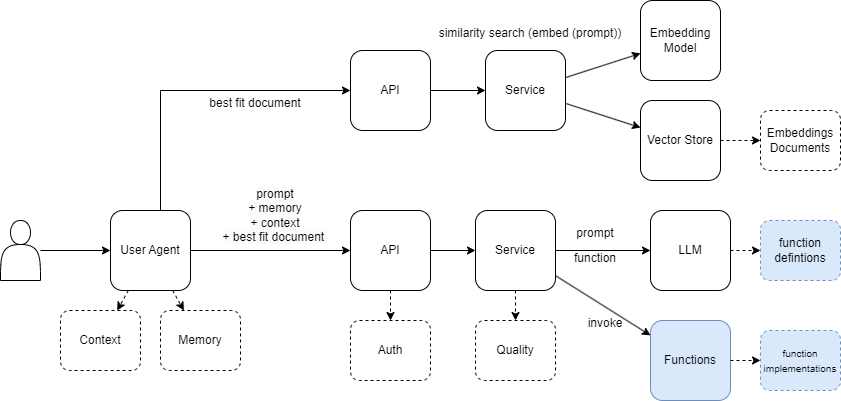

The diagram above was exported from draw.io. Its source (the exported page's mxGraphModel, read from the mxfile embedded in the PNG):
<mxGraphModel dx="726" dy="-727" grid="1" gridSize="10" guides="1" tooltips="1" connect="1" arrows="1" fold="1" page="1" pageScale="1" pageWidth="850" pageHeight="1100" math="0" shadow="0">
  <root>
    <mxCell id="0" />
    <mxCell id="1" parent="0" />
    <mxCell id="nJXbT9FgGnLmUq8w1Ts0-76" value="" style="shape=actor;whiteSpace=wrap;html=1;" parent="1" vertex="1">
      <mxGeometry x="70" y="1330" width="40" height="60" as="geometry" />
    </mxCell>
    <mxCell id="nJXbT9FgGnLmUq8w1Ts0-77" value="User Agent" style="rounded=1;whiteSpace=wrap;html=1;" parent="1" vertex="1">
      <mxGeometry x="180" y="1320" width="80" height="80" as="geometry" />
    </mxCell>
    <mxCell id="nJXbT9FgGnLmUq8w1Ts0-78" value="API" style="rounded=1;whiteSpace=wrap;html=1;" parent="1" vertex="1">
      <mxGeometry x="420" y="1320" width="80" height="80" as="geometry" />
    </mxCell>
    <mxCell id="nJXbT9FgGnLmUq8w1Ts0-79" value="LLM" style="rounded=1;whiteSpace=wrap;html=1;" parent="1" vertex="1">
      <mxGeometry x="720" y="1320" width="80" height="80" as="geometry" />
    </mxCell>
    <mxCell id="nJXbT9FgGnLmUq8w1Ts0-80" value="Service" style="rounded=1;whiteSpace=wrap;html=1;" parent="1" vertex="1">
      <mxGeometry x="545" y="1320" width="80" height="80" as="geometry" />
    </mxCell>
    <mxCell id="nJXbT9FgGnLmUq8w1Ts0-81" value="" style="endArrow=classic;html=1;rounded=0;" parent="1" source="nJXbT9FgGnLmUq8w1Ts0-76" target="nJXbT9FgGnLmUq8w1Ts0-77" edge="1">
      <mxGeometry width="50" height="50" relative="1" as="geometry">
        <mxPoint x="390" y="1420" as="sourcePoint" />
        <mxPoint x="440" y="1370" as="targetPoint" />
      </mxGeometry>
    </mxCell>
    <mxCell id="nJXbT9FgGnLmUq8w1Ts0-82" value="" style="endArrow=classic;html=1;rounded=0;" parent="1" source="nJXbT9FgGnLmUq8w1Ts0-77" target="nJXbT9FgGnLmUq8w1Ts0-78" edge="1">
      <mxGeometry width="50" height="50" relative="1" as="geometry">
        <mxPoint x="190" y="1370" as="sourcePoint" />
        <mxPoint x="230" y="1370" as="targetPoint" />
      </mxGeometry>
    </mxCell>
    <mxCell id="nJXbT9FgGnLmUq8w1Ts0-83" value="" style="endArrow=classic;html=1;rounded=0;" parent="1" source="nJXbT9FgGnLmUq8w1Ts0-78" target="nJXbT9FgGnLmUq8w1Ts0-80" edge="1">
      <mxGeometry width="50" height="50" relative="1" as="geometry">
        <mxPoint x="390" y="1370" as="sourcePoint" />
        <mxPoint x="430" y="1370" as="targetPoint" />
      </mxGeometry>
    </mxCell>
    <mxCell id="nJXbT9FgGnLmUq8w1Ts0-84" value="" style="endArrow=classic;html=1;rounded=0;" parent="1" source="nJXbT9FgGnLmUq8w1Ts0-80" target="nJXbT9FgGnLmUq8w1Ts0-79" edge="1">
      <mxGeometry width="50" height="50" relative="1" as="geometry">
        <mxPoint x="510" y="1370" as="sourcePoint" />
        <mxPoint x="555" y="1370" as="targetPoint" />
      </mxGeometry>
    </mxCell>
    <mxCell id="nJXbT9FgGnLmUq8w1Ts0-85" value="Memory" style="rounded=1;whiteSpace=wrap;html=1;dashed=1;" parent="1" vertex="1">
      <mxGeometry x="230" y="1420" width="80" height="60" as="geometry" />
    </mxCell>
    <mxCell id="nJXbT9FgGnLmUq8w1Ts0-86" value="" style="endArrow=classic;html=1;rounded=0;entryX=0.5;entryY=0;entryDx=0;entryDy=0;strokeColor=none;" parent="1" source="nJXbT9FgGnLmUq8w1Ts0-77" target="nJXbT9FgGnLmUq8w1Ts0-85" edge="1">
      <mxGeometry width="50" height="50" relative="1" as="geometry">
        <mxPoint x="150" y="1370" as="sourcePoint" />
        <mxPoint x="190" y="1370" as="targetPoint" />
      </mxGeometry>
    </mxCell>
    <mxCell id="nJXbT9FgGnLmUq8w1Ts0-87" value="" style="endArrow=classic;html=1;rounded=0;dashed=1;" parent="1" source="nJXbT9FgGnLmUq8w1Ts0-77" target="nJXbT9FgGnLmUq8w1Ts0-85" edge="1">
      <mxGeometry width="50" height="50" relative="1" as="geometry">
        <mxPoint x="150" y="1370" as="sourcePoint" />
        <mxPoint x="190" y="1370" as="targetPoint" />
      </mxGeometry>
    </mxCell>
    <mxCell id="nJXbT9FgGnLmUq8w1Ts0-88" value="Auth" style="rounded=1;whiteSpace=wrap;html=1;dashed=1;" parent="1" vertex="1">
      <mxGeometry x="420" y="1430" width="80" height="60" as="geometry" />
    </mxCell>
    <mxCell id="nJXbT9FgGnLmUq8w1Ts0-89" value="" style="endArrow=classic;html=1;rounded=0;dashed=1;" parent="1" source="nJXbT9FgGnLmUq8w1Ts0-78" target="nJXbT9FgGnLmUq8w1Ts0-88" edge="1">
      <mxGeometry width="50" height="50" relative="1" as="geometry">
        <mxPoint x="456.66666666666674" y="1380" as="sourcePoint" />
        <mxPoint x="430" y="1370" as="targetPoint" />
      </mxGeometry>
    </mxCell>
    <mxCell id="nJXbT9FgGnLmUq8w1Ts0-90" value="Quality" style="rounded=1;whiteSpace=wrap;html=1;dashed=1;" parent="1" vertex="1">
      <mxGeometry x="545" y="1430" width="80" height="60" as="geometry" />
    </mxCell>
    <mxCell id="nJXbT9FgGnLmUq8w1Ts0-91" value="" style="endArrow=classic;html=1;rounded=0;dashed=1;" parent="1" source="nJXbT9FgGnLmUq8w1Ts0-80" target="nJXbT9FgGnLmUq8w1Ts0-90" edge="1">
      <mxGeometry width="50" height="50" relative="1" as="geometry">
        <mxPoint x="550.0014285714285" y="1370" as="sourcePoint" />
        <mxPoint x="566.4300000000001" y="1380" as="targetPoint" />
      </mxGeometry>
    </mxCell>
    <mxCell id="nJXbT9FgGnLmUq8w1Ts0-92" value="Context" style="rounded=1;whiteSpace=wrap;html=1;dashed=1;" parent="1" vertex="1">
      <mxGeometry x="130" y="1420" width="80" height="60" as="geometry" />
    </mxCell>
    <mxCell id="nJXbT9FgGnLmUq8w1Ts0-93" value="" style="endArrow=classic;html=1;rounded=0;dashed=1;" parent="1" source="nJXbT9FgGnLmUq8w1Ts0-77" target="nJXbT9FgGnLmUq8w1Ts0-92" edge="1">
      <mxGeometry width="50" height="50" relative="1" as="geometry">
        <mxPoint x="230" y="1410" as="sourcePoint" />
        <mxPoint x="230" y="1490" as="targetPoint" />
      </mxGeometry>
    </mxCell>
    <mxCell id="nJXbT9FgGnLmUq8w1Ts0-94" value="API" style="rounded=1;whiteSpace=wrap;html=1;" parent="1" vertex="1">
      <mxGeometry x="420" y="1160" width="80" height="80" as="geometry" />
    </mxCell>
    <mxCell id="nJXbT9FgGnLmUq8w1Ts0-95" value="" style="endArrow=classic;html=1;rounded=0;edgeStyle=orthogonalEdgeStyle;" parent="1" source="nJXbT9FgGnLmUq8w1Ts0-77" target="nJXbT9FgGnLmUq8w1Ts0-94" edge="1">
      <mxGeometry width="50" height="50" relative="1" as="geometry">
        <mxPoint x="270" y="1370" as="sourcePoint" />
        <mxPoint x="430" y="1370" as="targetPoint" />
        <Array as="points">
          <mxPoint x="230" y="1200" />
        </Array>
      </mxGeometry>
    </mxCell>
    <mxCell id="nJXbT9FgGnLmUq8w1Ts0-96" value="Vector Store" style="rounded=1;whiteSpace=wrap;html=1;" parent="1" vertex="1">
      <mxGeometry x="710" y="1210" width="80" height="80" as="geometry" />
    </mxCell>
    <mxCell id="nJXbT9FgGnLmUq8w1Ts0-97" value="Embeddings Documents" style="rounded=1;whiteSpace=wrap;html=1;dashed=1;" parent="1" vertex="1">
      <mxGeometry x="830" y="1220" width="80" height="60" as="geometry" />
    </mxCell>
    <mxCell id="nJXbT9FgGnLmUq8w1Ts0-98" value="" style="endArrow=classic;html=1;rounded=0;dashed=1;" parent="1" source="nJXbT9FgGnLmUq8w1Ts0-96" target="nJXbT9FgGnLmUq8w1Ts0-97" edge="1">
      <mxGeometry width="50" height="50" relative="1" as="geometry">
        <mxPoint x="715" y="1080" as="sourcePoint" />
        <mxPoint x="715" y="1110" as="targetPoint" />
      </mxGeometry>
    </mxCell>
    <mxCell id="nJXbT9FgGnLmUq8w1Ts0-99" value="" style="endArrow=classic;html=1;rounded=0;exitX=1;exitY=0.5;exitDx=0;exitDy=0;entryX=0;entryY=0.5;entryDx=0;entryDy=0;" parent="1" source="nJXbT9FgGnLmUq8w1Ts0-94" target="nJXbT9FgGnLmUq8w1Ts0-102" edge="1">
      <mxGeometry width="50" height="50" relative="1" as="geometry">
        <mxPoint x="510" y="1335" as="sourcePoint" />
        <mxPoint x="530" y="1235" as="targetPoint" />
      </mxGeometry>
    </mxCell>
    <mxCell id="nJXbT9FgGnLmUq8w1Ts0-100" value="&lt;span style=&quot;background-color: rgb(251, 251, 251);&quot;&gt;prompt&lt;/span&gt;&lt;br style=&quot;background-color: rgb(251, 251, 251);&quot;&gt;&lt;span style=&quot;background-color: rgb(251, 251, 251);&quot;&gt;+ memory&lt;/span&gt;&lt;br style=&quot;background-color: rgb(251, 251, 251);&quot;&gt;&lt;span style=&quot;background-color: rgb(251, 251, 251);&quot;&gt;+ context&lt;br&gt;+ best fit document&amp;nbsp;&lt;/span&gt;" style="text;html=1;align=center;verticalAlign=middle;whiteSpace=wrap;rounded=0;" parent="1" vertex="1">
      <mxGeometry x="270" y="1310" width="150" height="30" as="geometry" />
    </mxCell>
    <mxCell id="nJXbT9FgGnLmUq8w1Ts0-101" value="prompt" style="text;html=1;align=center;verticalAlign=middle;whiteSpace=wrap;rounded=0;" parent="1" vertex="1">
      <mxGeometry x="590" y="1330" width="150" height="25" as="geometry" />
    </mxCell>
    <mxCell id="nJXbT9FgGnLmUq8w1Ts0-102" value="Service" style="rounded=1;whiteSpace=wrap;html=1;" parent="1" vertex="1">
      <mxGeometry x="555" y="1160" width="80" height="80" as="geometry" />
    </mxCell>
    <mxCell id="nJXbT9FgGnLmUq8w1Ts0-103" value="Embedding Model" style="rounded=1;whiteSpace=wrap;html=1;" parent="1" vertex="1">
      <mxGeometry x="710" y="1110" width="80" height="80" as="geometry" />
    </mxCell>
    <mxCell id="nJXbT9FgGnLmUq8w1Ts0-104" value="" style="endArrow=classic;html=1;rounded=0;" parent="1" source="nJXbT9FgGnLmUq8w1Ts0-102" target="nJXbT9FgGnLmUq8w1Ts0-103" edge="1">
      <mxGeometry width="50" height="50" relative="1" as="geometry">
        <mxPoint x="510" y="1210" as="sourcePoint" />
        <mxPoint x="565" y="1210" as="targetPoint" />
      </mxGeometry>
    </mxCell>
    <mxCell id="nJXbT9FgGnLmUq8w1Ts0-105" value="" style="endArrow=classic;html=1;rounded=0;" parent="1" source="nJXbT9FgGnLmUq8w1Ts0-102" target="nJXbT9FgGnLmUq8w1Ts0-96" edge="1">
      <mxGeometry width="50" height="50" relative="1" as="geometry">
        <mxPoint x="645" y="1202" as="sourcePoint" />
        <mxPoint x="720" y="1188" as="targetPoint" />
      </mxGeometry>
    </mxCell>
    <mxCell id="nJXbT9FgGnLmUq8w1Ts0-106" value="similarity search (embed (prompt))" style="text;html=1;align=center;verticalAlign=middle;whiteSpace=wrap;rounded=0;" parent="1" vertex="1">
      <mxGeometry x="440" y="1130" width="320" height="25" as="geometry" />
    </mxCell>
    <mxCell id="nJXbT9FgGnLmUq8w1Ts0-107" value="best fit document" style="text;html=1;align=center;verticalAlign=middle;whiteSpace=wrap;rounded=0;" parent="1" vertex="1">
      <mxGeometry x="250" y="1200" width="150" height="25" as="geometry" />
    </mxCell>
    <mxCell id="nJXbT9FgGnLmUq8w1Ts0-108" value="Functions" style="rounded=1;whiteSpace=wrap;html=1;fillColor=#dae8fc;strokeColor=#6c8ebf;" parent="1" vertex="1">
      <mxGeometry x="720" y="1430" width="80" height="80" as="geometry" />
    </mxCell>
    <mxCell id="nJXbT9FgGnLmUq8w1Ts0-109" value="function" style="text;html=1;align=center;verticalAlign=middle;whiteSpace=wrap;rounded=0;" parent="1" vertex="1">
      <mxGeometry x="590" y="1355" width="150" height="25" as="geometry" />
    </mxCell>
    <mxCell id="nJXbT9FgGnLmUq8w1Ts0-110" value="function defintions" style="rounded=1;whiteSpace=wrap;html=1;dashed=1;fillColor=#dae8fc;strokeColor=#6c8ebf;" parent="1" vertex="1">
      <mxGeometry x="830" y="1330" width="80" height="60" as="geometry" />
    </mxCell>
    <mxCell id="nJXbT9FgGnLmUq8w1Ts0-111" value="" style="endArrow=classic;html=1;rounded=0;dashed=1;" parent="1" edge="1">
      <mxGeometry width="50" height="50" relative="1" as="geometry">
        <mxPoint x="800" y="1360" as="sourcePoint" />
        <mxPoint x="830" y="1360" as="targetPoint" />
      </mxGeometry>
    </mxCell>
    <mxCell id="nJXbT9FgGnLmUq8w1Ts0-112" value="&lt;font style=&quot;font-size: 10px;&quot;&gt;function implementations&lt;/font&gt;" style="rounded=1;whiteSpace=wrap;html=1;dashed=1;fillColor=#dae8fc;strokeColor=#6c8ebf;" parent="1" vertex="1">
      <mxGeometry x="830" y="1440" width="80" height="60" as="geometry" />
    </mxCell>
    <mxCell id="nJXbT9FgGnLmUq8w1Ts0-113" value="" style="endArrow=classic;html=1;rounded=0;dashed=1;" parent="1" source="nJXbT9FgGnLmUq8w1Ts0-108" target="nJXbT9FgGnLmUq8w1Ts0-112" edge="1">
      <mxGeometry width="50" height="50" relative="1" as="geometry">
        <mxPoint x="815" y="1460" as="sourcePoint" />
        <mxPoint x="845" y="1460" as="targetPoint" />
      </mxGeometry>
    </mxCell>
    <mxCell id="nJXbT9FgGnLmUq8w1Ts0-114" value="" style="endArrow=classic;html=1;rounded=0;" parent="1" source="nJXbT9FgGnLmUq8w1Ts0-80" target="nJXbT9FgGnLmUq8w1Ts0-108" edge="1">
      <mxGeometry width="50" height="50" relative="1" as="geometry">
        <mxPoint x="635" y="1370" as="sourcePoint" />
        <mxPoint x="730" y="1370" as="targetPoint" />
      </mxGeometry>
    </mxCell>
    <mxCell id="nJXbT9FgGnLmUq8w1Ts0-115" value="invoke" style="text;html=1;align=center;verticalAlign=middle;whiteSpace=wrap;rounded=0;" parent="1" vertex="1">
      <mxGeometry x="600" y="1420" width="150" height="25" as="geometry" />
    </mxCell>
  </root>
</mxGraphModel>